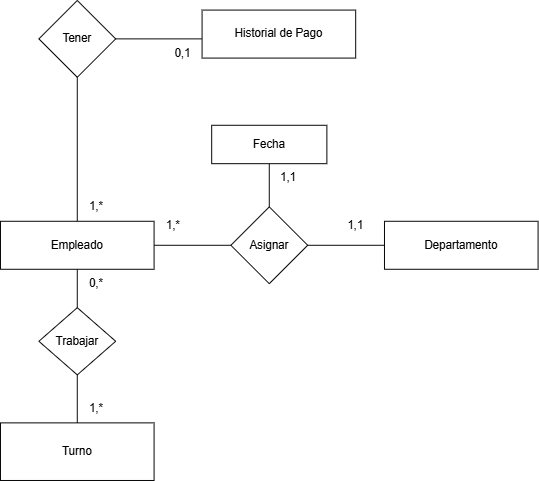

The diagram above was exported from draw.io. Its source (the exported page's mxGraphModel, read from the mxfile embedded in the PNG):
<mxGraphModel dx="895" dy="1760" grid="1" gridSize="10" guides="1" tooltips="1" connect="1" arrows="1" fold="1" page="1" pageScale="1" pageWidth="827" pageHeight="1169" math="0" shadow="0">
  <root>
    <mxCell id="0" />
    <mxCell id="1" parent="0" />
    <mxCell id="HVodsw-BWecvi6-kcH6a-2" style="edgeStyle=orthogonalEdgeStyle;rounded=0;orthogonalLoop=1;jettySize=auto;html=1;endArrow=none;endFill=0;" edge="1" parent="1" source="HVodsw-BWecvi6-kcH6a-1" target="HVodsw-BWecvi6-kcH6a-3">
      <mxGeometry relative="1" as="geometry">
        <mxPoint x="360" y="115" as="targetPoint" />
      </mxGeometry>
    </mxCell>
    <mxCell id="HVodsw-BWecvi6-kcH6a-10" style="edgeStyle=orthogonalEdgeStyle;rounded=0;orthogonalLoop=1;jettySize=auto;html=1;endArrow=none;endFill=0;" edge="1" parent="1" source="HVodsw-BWecvi6-kcH6a-1">
      <mxGeometry relative="1" as="geometry">
        <mxPoint x="160" y="190" as="targetPoint" />
      </mxGeometry>
    </mxCell>
    <mxCell id="HVodsw-BWecvi6-kcH6a-14" style="edgeStyle=orthogonalEdgeStyle;rounded=0;orthogonalLoop=1;jettySize=auto;html=1;endArrow=none;endFill=0;" edge="1" parent="1" source="HVodsw-BWecvi6-kcH6a-1">
      <mxGeometry relative="1" as="geometry">
        <mxPoint x="160" y="-80" as="targetPoint" />
      </mxGeometry>
    </mxCell>
    <mxCell id="HVodsw-BWecvi6-kcH6a-1" value="Empleado" style="rounded=0;whiteSpace=wrap;html=1;" vertex="1" parent="1">
      <mxGeometry x="80" y="90" width="160" height="50" as="geometry" />
    </mxCell>
    <mxCell id="HVodsw-BWecvi6-kcH6a-6" style="edgeStyle=orthogonalEdgeStyle;rounded=0;orthogonalLoop=1;jettySize=auto;html=1;endArrow=none;endFill=0;" edge="1" parent="1" source="HVodsw-BWecvi6-kcH6a-3" target="HVodsw-BWecvi6-kcH6a-7">
      <mxGeometry relative="1" as="geometry">
        <mxPoint x="360" y="30" as="targetPoint" />
      </mxGeometry>
    </mxCell>
    <mxCell id="HVodsw-BWecvi6-kcH6a-9" style="edgeStyle=orthogonalEdgeStyle;rounded=0;orthogonalLoop=1;jettySize=auto;html=1;entryX=0;entryY=0.5;entryDx=0;entryDy=0;endArrow=none;endFill=0;" edge="1" parent="1" source="HVodsw-BWecvi6-kcH6a-3" target="HVodsw-BWecvi6-kcH6a-5">
      <mxGeometry relative="1" as="geometry" />
    </mxCell>
    <mxCell id="HVodsw-BWecvi6-kcH6a-3" value="Asignar" style="rhombus;whiteSpace=wrap;html=1;" vertex="1" parent="1">
      <mxGeometry x="320" y="75" width="80" height="80" as="geometry" />
    </mxCell>
    <mxCell id="HVodsw-BWecvi6-kcH6a-5" value="Departamento" style="rounded=0;whiteSpace=wrap;html=1;" vertex="1" parent="1">
      <mxGeometry x="480" y="90" width="160" height="50" as="geometry" />
    </mxCell>
    <mxCell id="HVodsw-BWecvi6-kcH6a-7" value="Fecha" style="rounded=0;whiteSpace=wrap;html=1;" vertex="1" parent="1">
      <mxGeometry x="300" y="-10" width="120" height="40" as="geometry" />
    </mxCell>
    <mxCell id="HVodsw-BWecvi6-kcH6a-12" style="edgeStyle=orthogonalEdgeStyle;rounded=0;orthogonalLoop=1;jettySize=auto;html=1;endArrow=none;endFill=0;" edge="1" parent="1" source="HVodsw-BWecvi6-kcH6a-11">
      <mxGeometry relative="1" as="geometry">
        <mxPoint x="160" y="300" as="targetPoint" />
      </mxGeometry>
    </mxCell>
    <mxCell id="HVodsw-BWecvi6-kcH6a-11" value="Trabajar" style="rhombus;whiteSpace=wrap;html=1;" vertex="1" parent="1">
      <mxGeometry x="120" y="180" width="80" height="70" as="geometry" />
    </mxCell>
    <mxCell id="HVodsw-BWecvi6-kcH6a-13" value="Turno" style="rounded=0;whiteSpace=wrap;html=1;" vertex="1" parent="1">
      <mxGeometry x="80" y="300" width="160" height="60" as="geometry" />
    </mxCell>
    <mxCell id="HVodsw-BWecvi6-kcH6a-16" style="edgeStyle=orthogonalEdgeStyle;rounded=0;orthogonalLoop=1;jettySize=auto;html=1;endArrow=none;endFill=0;" edge="1" parent="1" source="HVodsw-BWecvi6-kcH6a-15">
      <mxGeometry relative="1" as="geometry">
        <mxPoint x="290" y="-100" as="targetPoint" />
      </mxGeometry>
    </mxCell>
    <mxCell id="HVodsw-BWecvi6-kcH6a-15" value="Tener" style="rhombus;whiteSpace=wrap;html=1;" vertex="1" parent="1">
      <mxGeometry x="120" y="-140" width="80" height="80" as="geometry" />
    </mxCell>
    <mxCell id="HVodsw-BWecvi6-kcH6a-17" value="Historial de Pago" style="rounded=0;whiteSpace=wrap;html=1;" vertex="1" parent="1">
      <mxGeometry x="290" y="-130" width="160" height="50" as="geometry" />
    </mxCell>
    <mxCell id="HVodsw-BWecvi6-kcH6a-18" value="1,*" style="text;html=1;whiteSpace=wrap;strokeColor=none;fillColor=none;align=center;verticalAlign=middle;rounded=0;" vertex="1" parent="1">
      <mxGeometry x="150" y="270" width="60" height="30" as="geometry" />
    </mxCell>
    <mxCell id="HVodsw-BWecvi6-kcH6a-19" value="0,*" style="text;html=1;whiteSpace=wrap;strokeColor=none;fillColor=none;align=center;verticalAlign=middle;rounded=0;" vertex="1" parent="1">
      <mxGeometry x="150" y="140" width="60" height="30" as="geometry" />
    </mxCell>
    <mxCell id="HVodsw-BWecvi6-kcH6a-20" value="0,1" style="text;html=1;whiteSpace=wrap;strokeColor=none;fillColor=none;align=center;verticalAlign=middle;rounded=0;" vertex="1" parent="1">
      <mxGeometry x="240" y="-100" width="60" height="30" as="geometry" />
    </mxCell>
    <mxCell id="HVodsw-BWecvi6-kcH6a-21" value="1,*" style="text;html=1;whiteSpace=wrap;strokeColor=none;fillColor=none;align=center;verticalAlign=middle;rounded=0;" vertex="1" parent="1">
      <mxGeometry x="150" y="60" width="60" height="30" as="geometry" />
    </mxCell>
    <mxCell id="HVodsw-BWecvi6-kcH6a-22" value="1,1" style="text;html=1;whiteSpace=wrap;strokeColor=none;fillColor=none;align=center;verticalAlign=middle;rounded=0;" vertex="1" parent="1">
      <mxGeometry x="420" y="80" width="60" height="30" as="geometry" />
    </mxCell>
    <mxCell id="HVodsw-BWecvi6-kcH6a-23" value="1,*" style="text;html=1;whiteSpace=wrap;strokeColor=none;fillColor=none;align=center;verticalAlign=middle;rounded=0;" vertex="1" parent="1">
      <mxGeometry x="230" y="80" width="60" height="30" as="geometry" />
    </mxCell>
    <mxCell id="HVodsw-BWecvi6-kcH6a-24" value="1,1" style="text;html=1;whiteSpace=wrap;strokeColor=none;fillColor=none;align=center;verticalAlign=middle;rounded=0;" vertex="1" parent="1">
      <mxGeometry x="350" y="30" width="60" height="30" as="geometry" />
    </mxCell>
  </root>
</mxGraphModel>